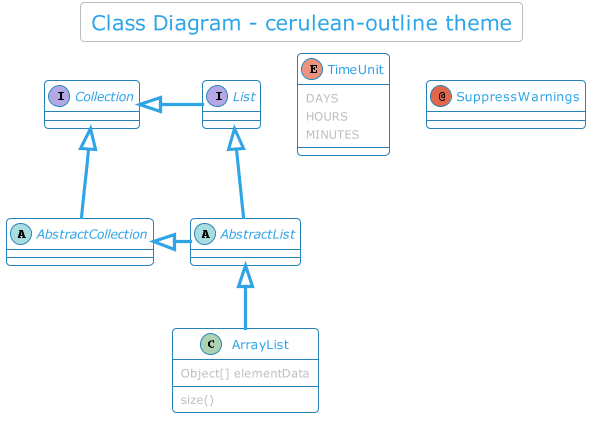

The diagram above was rendered by PlantUML. Its source (embedded in the PNG):
@startuml



skinparam backgroundColor transparent






skinparam defaultFontName       "Verdana"
skinparam defaultFontSize       12
skinparam dpi                   100
skinparam shadowing             false
skinparam roundcorner           8
skinparam ParticipantPadding    10
skinparam BoxPadding            2
skinparam Padding               2
skinparam ArrowColor            #868E96
skinparam title {
	FontColor	                 #2FA4E7
	BorderColor	                 #BABDBF
	FontSize	    	         20
	BorderRoundCorner            8
	BorderThickness 	         1
	BackgroundColor              transparent
}

skinparam legend {
	BackgroundColor transparent
	BorderColor #BABDBF
	FontColor #343A40
}

skinparam activity {
	FontColor #2FA4E7
	BorderColor #2FA4E7
	BackgroundColor transparent
	BarColor #73A839
	StartColor #033C73
	EndColor #033C73
	DiamondBackgroundColor transparent
  	DiamondBorderColor #BABDBF
	DiamondFontColor #BABDBF
}

skinparam sequence {
	BorderColor #2FA4E7
	TitleFontColor #2FA4E7
	BackgroundColor transparent
	StartColor #2FA4E7
	EndColor #2FA4E7
    ParticipantBackgroundColor transparent
    ParticipantBorderColor #2FA4E7
	ParticipantBorderThickness 1
	ParticipantFontColor #2FA4E7
	ActorBackgroundColor transparent
    ActorBorderColor #2FA4E7
	ActorFontColor #2FA4E7
	ArrowThickness 3
	ArrowColor #2FA4E7
	ArrowFontColor #343A40
	BoxBackgroundColor transparent
	BoxBorderColor #868E96
	BoxFontColor #343A40
	LifeLineBorderColor #BABDBF
	LifeLineBorderThickness 2
	LifeLineBackgroundColor transparent
	GroupBorderColor #868E96
	GroupFontColor #343A40
	GroupHeaderFontColor #033C73
	DividerBackgroundColor transparent
    DividerBorderColor #868E96
    DividerBorderThickness 2
    DividerFontColor #343A40
	ReferenceBackgroundColor transparent
	ReferenceBorderColor #868E96
	ReferenceFontColor #343A40
	ReferenceHeaderFontColor #033C73
}

skinparam partition {
	BorderColor #2FA4E7
	FontColor #2FA4E7
	BackgroundColor transparent
}

skinparam collections {
	BackgroundColor transparent
	BorderColor #2FA4E7
}

skinparam control {
	BackgroundColor transparent
	BorderColor #2683B9
	FontColor #343A40
}

skinparam entity {
	BackgroundColor  transparent
	BorderColor #2683B9
	FontColor #343A40
}

skinparam boundary {
	BackgroundColor  transparent
	BorderColor #2683B9
	FontColor #343A40
}

skinparam agent {
	BackgroundColor transparent
	BorderColor #999999
	FontColor #333333
}

skinparam note {
	BorderThickness 1
	BackgroundColor transparent
	BorderColor #033C73
	FontColor #033C73
}

skinparam artifact {
	BackgroundColor transparent
	BorderColor #868E96
	FontColor #868E96
}

skinparam component {
	BackgroundColor transparent
	BorderColor  #73A839
	FontColor #73A839
}

skinparam interface {
	BackgroundColor  transparent
	BorderColor  #C71C22
	FontColor #343A40
}

skinparam storage {
	BackgroundColor transparent
  	BorderColor #DD5600
	FontColor #DD5600
}

skinparam node {
	BackgroundColor transparent
	BorderColor #343A40
	FontColor #343A40
}

skinparam cloud {
	BackgroundColor transparent
	BorderColor  lightskyblue
	FontColor #343A40
}

skinparam database {
	BackgroundColor  transparent
	BorderColor #2683B9
	FontColor #343A40
}

skinparam actor {
	FontColor #343A40
}

skinparam class {
	HeaderBackgroundColor #2FA4E7-#2683B9
	FontColor #2FA4E7
	BackgroundColor transparent
	BorderColor #2683B9
	StereotypeFontColor #343A40
	BorderThickness 1
	AttributeFontColor #BABDBF
	AttributeFontSize 11
}

skinparam object {
	FontColor #73A839
	BackgroundColor transparent
	BorderColor #BABDBF
	StereotypeFontColor #343A40
	BorderThickness 1
	AttributeFontColor #BABDBF
	AttributeFontSize 11
}

skinparam usecase {
	BackgroundColor transparent
	BorderColor #E9ECEF
	BorderThickness 2
	FontColor #BABDBF
	StereotypeFontColor #2FA4E7
}

skinparam rectangle {
	BackgroundColor transparent
	BorderColor #2683B9
	BorderThickness 2
	FontColor #2FA4E7
	StereotypeFontColor #2FA4E7
}

skinparam package {
	BackgroundColor transparent
  	BorderColor #2FA4E7
	FontColor #2FA4E7
	BorderThickness 2
}

skinparam folder {
	BackgroundColor transparent
  	BorderColor #DD5600
	FontColor #DD5600
	BorderThickness 2
}

skinparam frame {
	BackgroundColor transparent
  	BorderColor #033C73
	FontColor #033C73
	BorderThickness 2
}

skinparam state {
	StartColor #033C73
	EndColor #033C73
	BackgroundColor transparent 
	BorderColor #BABDBF
	FontColor #033C73
	AttributeFontColor #BABDBF
	AttributeFontSize 11
}

skinparam queue {
	BackgroundColor transparent
  	BorderColor #DD5600
	FontColor #DD5600
}

skinparam card {
	BackgroundColor transparent
	BorderColor #033C73
	FontColor #033C73
}

skinparam file {
	BackgroundColor transparent
	BorderColor #868E96
	FontColor #868E96
}

skinparam stack {
	BackgroundColor transparent
	BorderColor #2FA4E7
	FontColor #2FA4E7
}

title Class Diagram - cerulean-outline theme


abstract class AbstractList
abstract AbstractCollection
interface List
interface Collection

List <|-- AbstractList
Collection <|-- AbstractCollection

Collection <|- List
AbstractCollection <|- AbstractList
AbstractList <|-- ArrayList

class ArrayList {
  Object[] elementData
  size()
}

enum TimeUnit {
  DAYS
  HOURS
  MINUTES
}

annotation SuppressWarnings

@enduml